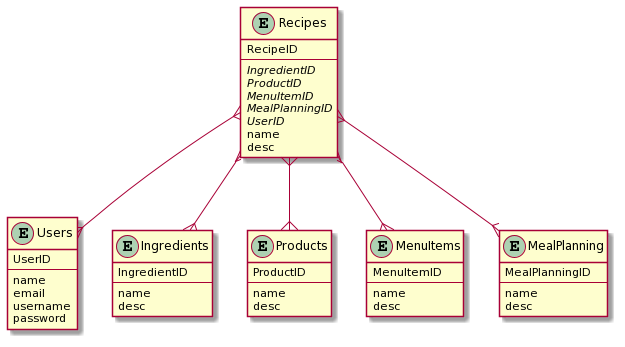

The diagram above was rendered by PlantUML. Its source (embedded in the PNG):
@startuml
entity Recipes{
RecipeID
---
{abstract} IngredientID
{abstract} ProductID
{abstract} MenuItemID
{abstract} MealPlanningID
{abstract} UserID
name
desc
}
entity Users {
    UserID
    ---
    name
    email
    username
    password
}
entity Ingredients {
    IngredientID
    ---
    name
    desc
}
entity Products {
    ProductID
    ---
    name
    desc
}
entity MenuItems {
    MenuItemID
    ---
    name
    desc
}
entity MealPlanning {
    MealPlanningID
    ---
    name
    desc
}
Recipes }--{ Users
Recipes }--{ Ingredients
Recipes }--{ Products
Recipes }--{ MenuItems
Recipes }--{ MealPlanning
@enduml